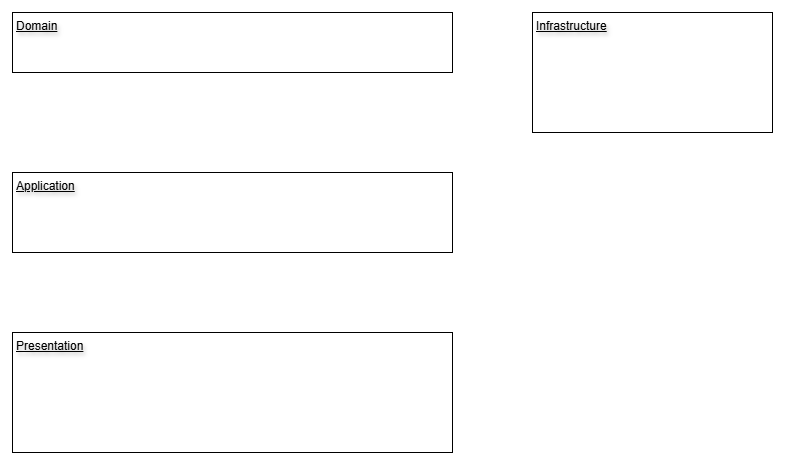

The diagram above was exported from draw.io. Its source (the exported page's mxGraphModel, read from the mxfile embedded in the PNG):
<mxGraphModel dx="1065" dy="770" grid="1" gridSize="10" guides="1" tooltips="1" connect="1" arrows="1" fold="1" page="1" pageScale="1" pageWidth="850" pageHeight="1100" background="#ffffff" math="0" shadow="0">
  <root>
    <mxCell id="0" />
    <mxCell id="1" parent="0" />
    <mxCell id="2" value="Domain" style="rounded=0;html=1;verticalAlign=top;align=left;spacingTop=0;spacingLeft=2;fontStyle=4;labelBorderColor=none;labelBackgroundColor=none;textShadow=1;whiteSpace=wrap;fillColor=none;" vertex="1" parent="1">
      <mxGeometry x="40" y="40" width="440" height="60" as="geometry" />
    </mxCell>
    <mxCell id="3" value="Application" style="rounded=0;html=1;verticalAlign=top;align=left;spacingTop=0;spacingLeft=2;fontStyle=4;labelBorderColor=none;labelBackgroundColor=none;textShadow=1;whiteSpace=wrap;fillColor=none;" vertex="1" parent="1">
      <mxGeometry x="40" y="200" width="440" height="80" as="geometry" />
    </mxCell>
    <mxCell id="4" value="Presentation" style="rounded=0;html=1;verticalAlign=top;align=left;spacingTop=0;spacingLeft=2;fontStyle=4;labelBorderColor=none;labelBackgroundColor=none;textShadow=1;whiteSpace=wrap;fillColor=none;" vertex="1" parent="1">
      <mxGeometry x="40" y="360" width="440" height="120" as="geometry" />
    </mxCell>
    <mxCell id="5" value="Infrastructure" style="rounded=0;html=1;verticalAlign=top;align=left;spacingTop=0;spacingLeft=2;fontStyle=4;labelBorderColor=none;labelBackgroundColor=none;textShadow=1;whiteSpace=wrap;fillColor=none;" vertex="1" parent="1">
      <mxGeometry x="560" y="40" width="240" height="120" as="geometry" />
    </mxCell>
  </root>
</mxGraphModel>